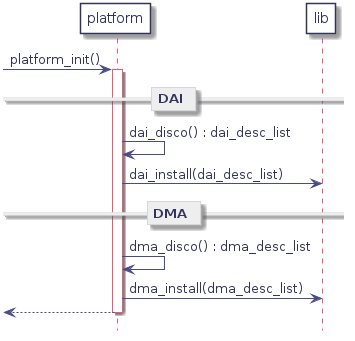

The diagram above was rendered by PlantUML. Its source (embedded in the PNG):
@startuml
hidefootbox
skinparam componentStyle uml2

skinparam defaultFontColor	#33335b

skinparam rectangle {
	color		#d6d6de
	backgroundColor	#ffffff
}

skinparam component {
	backgroundColor	#ffffff
	borderColor	#33335b
	arrowColor	#f05772
}

skinparam interface {
	backgroundColor	#ffffff
	borderColor	#f05772
}

skinparam class {
	backgroundColor	#ffffff
	borderColor	#33335b
	arrowColor	#f05772
}
skinparam stereotypeCBackgroundColor	#6fccdd

skinparam sequence {
	arrowColor		#4a4a86
	lifeLineBorderColor	#f05772
	groupBorderColor	#a1a1ca
	boxBorderColor		#a1a1ca
	dividerBorderColor	#d6d6de
	dividerBorderThickness	1
}
skinparam participant {
	borderColor		#33335b
	backgroundColor		#ffffff
}
skinparam actor {
	borderColor		#33335b
	backgroundColor		#ffffff
}

skinparam state {
	borderColor		#33335b
	backgroundColor		#ffffff
}

skinparam node {
	backgroundColor		#ffffff
}

skinparam note {
	backgroundColor 	#f6ed80
	borderColor		#d6d6de
}
participant "platform" as plat
participant lib

-> plat : platform_init()
   activate plat

   == DAI ==

   plat -> plat : dai_disco() : dai_desc_list
   plat -> lib : dai_install(dai_desc_list)

   == DMA ==

   plat -> plat : dma_disco() : dma_desc_list
   plat -> lib : dma_install(dma_desc_list)

<-- plat
deactivate plat

@enduml